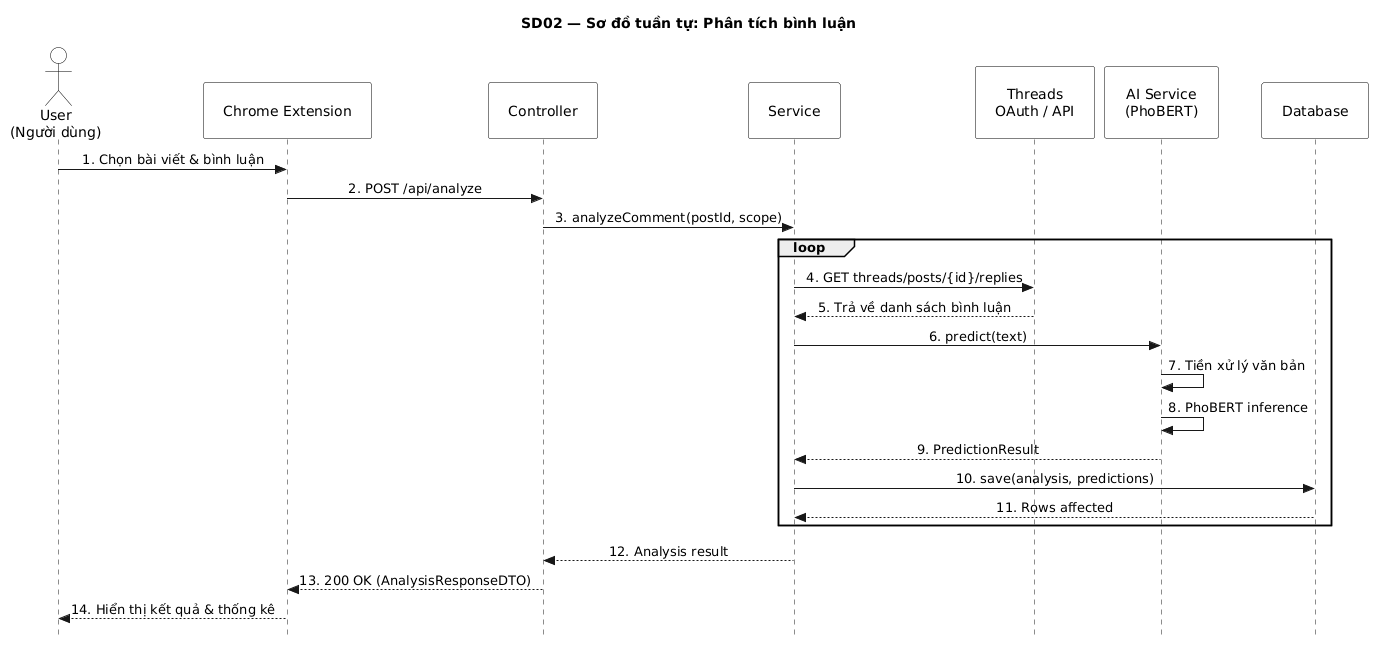

The diagram above was rendered by PlantUML. Its source (embedded in the PNG):
@startuml
skinparam style strictuml
skinparam sequenceMessageAlign center
skinparam responseMessageBelowArrow true
skinparam LifelineBorderColor black
skinparam SequenceArrowThickness 1
skinparam ActorBorderColor black
skinparam ActorBackgroundColor white
skinparam ParticipantBorderColor black
skinparam ParticipantBackgroundColor white
skinparam NoteBackgroundColor white
skinparam NoteBorderColor black

<style>
participant {
  Padding 20
}
</style>

title SD02 — Sơ đồ tuần tự: Phân tích bình luận

actor "User\n(Người dùng)" as User
participant "Chrome Extension" as E
participant "Controller" as C
participant "Service" as S
participant "Threads\nOAuth / API" as T
participant "AI Service\n(PhoBERT)" as AI
participant "Database" as DB

User -> E : 1. Chọn bài viết & bình luận
E -> C : 2. POST /api/analyze
C -> S : 3. analyzeComment(postId, scope)

loop 
    S -> T : 4. GET threads/posts/{id}/replies
    T --> S : 5. Trả về danh sách bình luận
    S -> AI : 6. predict(text)
    AI -> AI : 7. Tiền xử lý văn bản
    AI -> AI : 8. PhoBERT inference
    AI --> S : 9. PredictionResult
    S -> DB : 10. save(analysis, predictions)
    DB --> S : 11. Rows affected
end

S --> C : 12. Analysis result
C --> E : 13. 200 OK (AnalysisResponseDTO)
E --> User : 14. Hiển thị kết quả & thống kê
@enduml